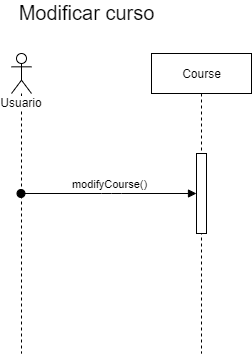

The diagram above was exported from draw.io. Its source (the exported page's mxGraphModel, read from the mxfile embedded in the PNG):
<mxGraphModel dx="1038" dy="607" grid="1" gridSize="10" guides="1" tooltips="1" connect="1" arrows="1" fold="1" page="1" pageScale="1" pageWidth="827" pageHeight="1169" math="0" shadow="0">
  <root>
    <mxCell id="0" />
    <mxCell id="1" parent="0" />
    <mxCell id="6E4_PRvv6CfLP4B4asap-1" value="&lt;font style=&quot;font-size: 20px&quot;&gt;Modificar curso&lt;/font&gt;" style="text;html=1;align=center;verticalAlign=middle;resizable=0;points=[];autosize=1;" vertex="1" parent="1">
      <mxGeometry x="40" y="59" width="150" height="20" as="geometry" />
    </mxCell>
    <mxCell id="6E4_PRvv6CfLP4B4asap-2" value="Usuario" style="shape=umlLifeline;participant=umlActor;perimeter=lifelinePerimeter;whiteSpace=wrap;html=1;container=1;collapsible=0;recursiveResize=0;verticalAlign=top;spacingTop=36;labelBackgroundColor=#ffffff;outlineConnect=0;" vertex="1" parent="1">
      <mxGeometry x="40" y="110" width="20" height="300" as="geometry" />
    </mxCell>
    <mxCell id="6E4_PRvv6CfLP4B4asap-3" value="Course" style="html=1;points=[];perimeter=orthogonalPerimeter;shape=umlLifeline;participant=label;fontFamily=Helvetica;fontSize=12;fontColor=#000000;align=center;strokeColor=#000000;fillColor=#ffffff;recursiveResize=0;container=1;collapsible=0;" vertex="1" parent="1">
      <mxGeometry x="180" y="110" width="100" height="300" as="geometry" />
    </mxCell>
    <mxCell id="6E4_PRvv6CfLP4B4asap-4" value="" style="html=1;points=[];perimeter=orthogonalPerimeter;" vertex="1" parent="6E4_PRvv6CfLP4B4asap-3">
      <mxGeometry x="45" y="100" width="10" height="80" as="geometry" />
    </mxCell>
    <mxCell id="6E4_PRvv6CfLP4B4asap-5" value="modifyCourse()" style="html=1;verticalAlign=bottom;startArrow=oval;endArrow=block;startSize=8;" edge="1" target="6E4_PRvv6CfLP4B4asap-4" parent="1">
      <mxGeometry relative="1" as="geometry">
        <mxPoint x="49.5" y="250" as="sourcePoint" />
        <Array as="points">
          <mxPoint x="140" y="250" />
        </Array>
      </mxGeometry>
    </mxCell>
  </root>
</mxGraphModel>